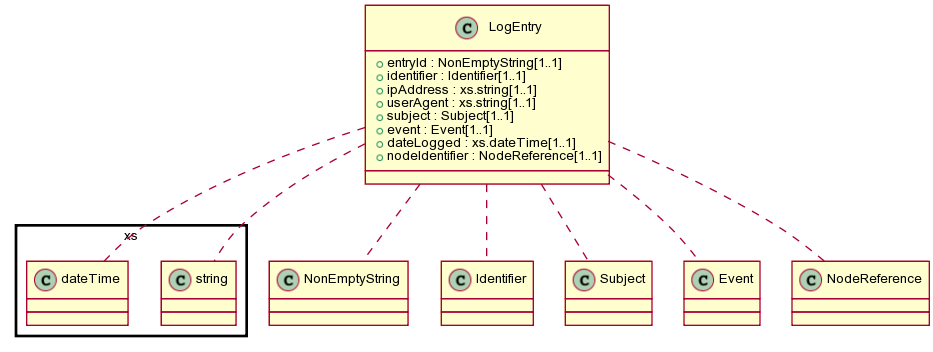

The diagram above was rendered by PlantUML. Its source (embedded in the PNG):
@startuml images/class_LogEntry.png
skinparam activityFontColor black
skinparam activityFontSize 10
skinparam activityFontName arial
skinparam activityArrowFontColor black
skinparam activityArrowFontSize 10
skinparam activityArrowFontName arial
skinparam classArrowFontColor black
skinparam classArrowFontSize 10
skinparam classArrowFontName arial
skinparam classAttributeFontColor black
skinparam classAttributeFontSize 10
skinparam classAttributeFontName arial
skinparam classFontColor black
skinparam classFontSize 10
skinparam classFontName arial
skinparam componentFontColor black
skinparam componentFontSize 10
skinparam componentFontName arial
skinparam componentArrowFontColor black
skinparam componentArrowFontSize 10
skinparam componentArrowFontName arial
skinparam noteFontColor black
skinparam noteFontSize 10
skinparam noteFontName arial
skinparam packageFontColor black
skinparam packageFontSize 10
skinparam packageFontName arial
skinparam sequenceActorFontColor black
skinparam sequenceActorFontSize 10
skinparam sequenceActorFontName arial
skinparam sequenceArrowFontColor black
skinparam sequenceArrowFontSize 10
skinparam sequenceArrowFontName arial
skinparam sequenceGroupingFontColor black
skinparam sequenceGroupingFontSize 10
skinparam sequenceGroupingFontName arial
skinparam sequenceGroupingHeaderFontColor black
skinparam sequenceGroupingHeaderFontSize 10
skinparam sequenceGroupingHeaderFontName arial
skinparam sequenceParticipantFontColor black
skinparam sequenceParticipantFontSize 10
skinparam sequenceParticipantFontName arial
skinparam sequenceTitleFontColor black
skinparam sequenceTitleFontSize 10
skinparam sequenceTitleFontName arial
skinparam titleFontColor black
skinparam titleFontSize 10
skinparam titleFontName arial
skinparam usecaseFontColor black
skinparam usecaseFontSize 7
skinparam usecaseFontName arial
skinparam usecaseActorFontColor black
skinparam usecaseActorFontSize 7
skinparam usecaseActorFontName arial
skinparam usecaseArrowFontColor black
skinparam usecaseArrowFontSize 7
skinparam usecaseArrowFontName arial

class LogEntry {
  + entryId : NonEmptyString[1..1]
  + identifier : Identifier[1..1]
  + ipAddress : xs.string[1..1]
  + userAgent : xs.string[1..1]
  + subject : Subject[1..1]
  + event : Event[1..1]
  + dateLogged : xs.dateTime[1..1]
  + nodeIdentifier : NodeReference[1..1]
}
LogEntry .. NonEmptyString
LogEntry .. Identifier
LogEntry .. xs.string
LogEntry .. Subject
LogEntry .. Event
LogEntry .. xs.dateTime
LogEntry .. NodeReference

@enduml